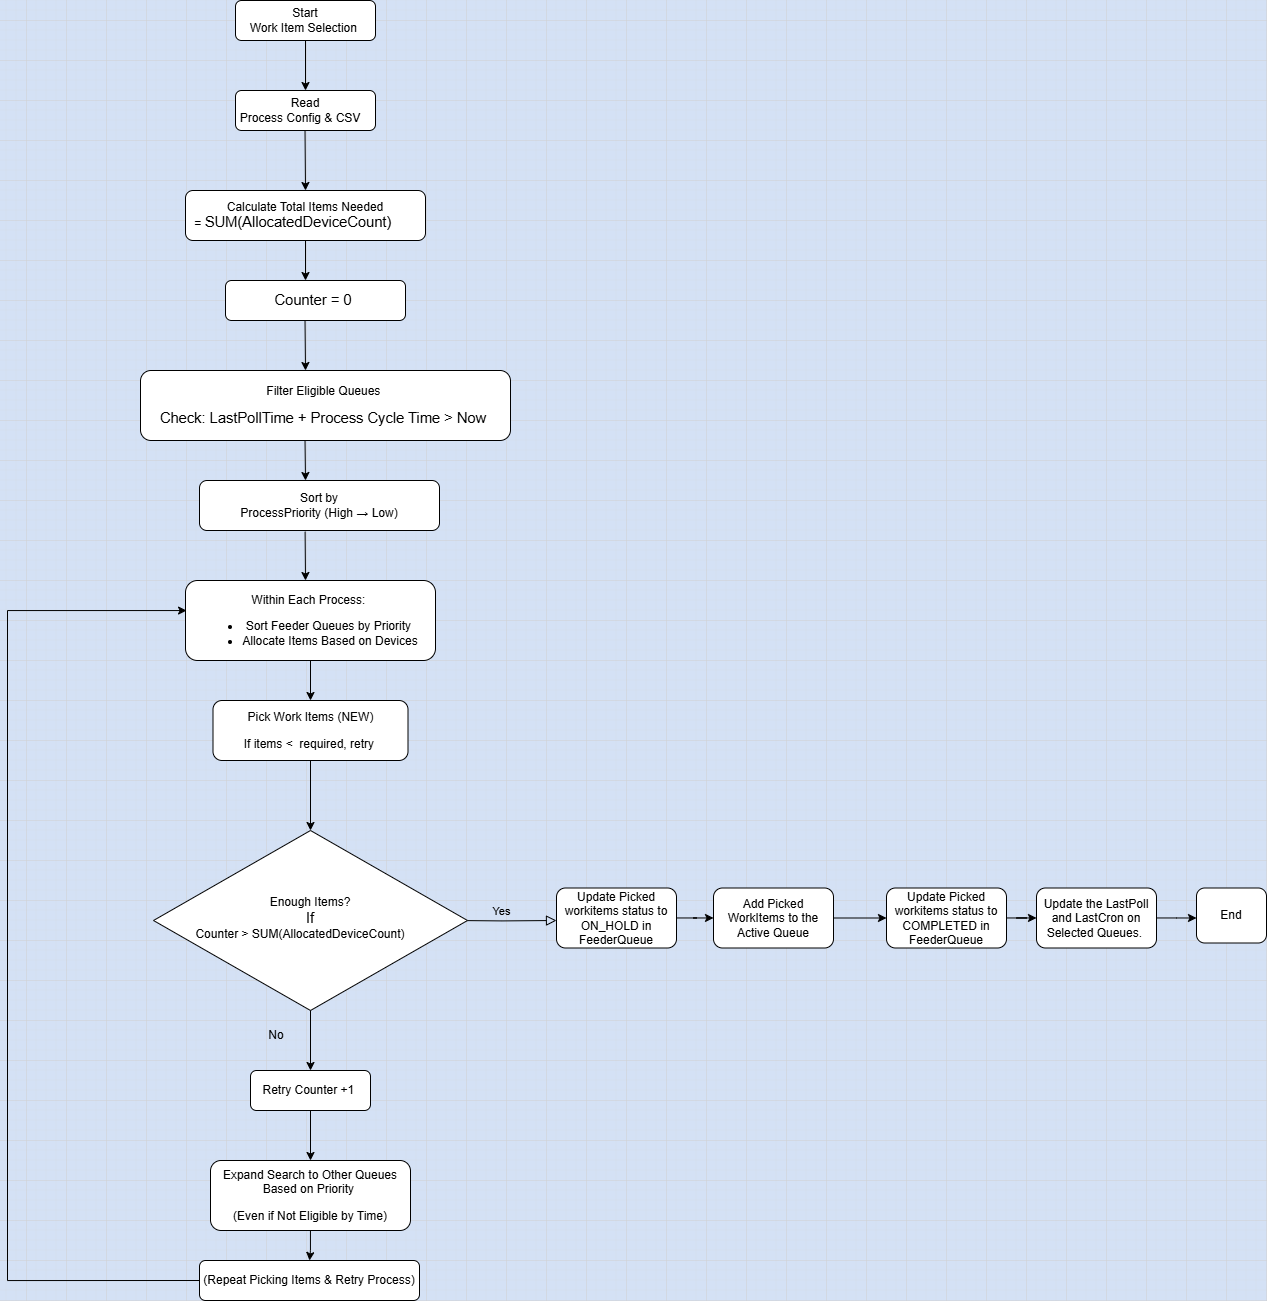

The diagram above was exported from draw.io. Its source (the exported page's mxGraphModel, read from the mxfile embedded in the PNG):
<mxGraphModel dx="1235" dy="665" grid="1" gridSize="10" guides="1" tooltips="1" connect="1" arrows="1" fold="1" page="1" pageScale="1" pageWidth="1169" pageHeight="1654" background="#D4E1F5" math="0" shadow="0">
  <root>
    <mxCell id="WIyWlLk6GJQsqaUBKTNV-0" />
    <mxCell id="WIyWlLk6GJQsqaUBKTNV-1" parent="WIyWlLk6GJQsqaUBKTNV-0" />
    <mxCell id="WIyWlLk6GJQsqaUBKTNV-3" value="&lt;span style=&quot;line-height: 107%;&quot;&gt;&lt;font style=&quot;font-size: 12px;&quot;&gt;Start&lt;br&gt;Work Item Selection&amp;nbsp;&lt;/font&gt;&lt;/span&gt;" style="rounded=1;whiteSpace=wrap;html=1;fontSize=12;glass=0;strokeWidth=1;shadow=0;" parent="WIyWlLk6GJQsqaUBKTNV-1" vertex="1">
      <mxGeometry x="529" y="20" width="140" height="40" as="geometry" />
    </mxCell>
    <mxCell id="WIyWlLk6GJQsqaUBKTNV-8" value="No" style="rounded=0;html=1;jettySize=auto;orthogonalLoop=1;fontSize=11;endArrow=block;endFill=0;endSize=8;strokeWidth=1;shadow=0;labelBackgroundColor=none;edgeStyle=orthogonalEdgeStyle;" parent="WIyWlLk6GJQsqaUBKTNV-1" edge="1">
      <mxGeometry x="0.3333" y="20" relative="1" as="geometry">
        <mxPoint as="offset" />
        <mxPoint x="603" y="920" as="sourcePoint" />
        <mxPoint x="603" y="980" as="targetPoint" />
      </mxGeometry>
    </mxCell>
    <mxCell id="WIyWlLk6GJQsqaUBKTNV-9" value="Yes" style="edgeStyle=orthogonalEdgeStyle;rounded=0;html=1;jettySize=auto;orthogonalLoop=1;fontSize=11;endArrow=block;endFill=0;endSize=8;strokeWidth=1;shadow=0;labelBackgroundColor=none;" parent="WIyWlLk6GJQsqaUBKTNV-1" edge="1">
      <mxGeometry y="10" relative="1" as="geometry">
        <mxPoint as="offset" />
        <mxPoint x="740" y="939.9300000000001" as="sourcePoint" />
        <mxPoint x="850" y="940" as="targetPoint" />
      </mxGeometry>
    </mxCell>
    <mxCell id="WIyWlLk6GJQsqaUBKTNV-10" value="Enough Items?&lt;div&gt;&lt;span style=&quot;font-size: 11pt;&quot;&gt;If&lt;/span&gt;&lt;br&gt;Counter &amp;gt; SUM(AllocatedDeviceCount)&amp;nbsp; &amp;nbsp; &amp;nbsp;&amp;nbsp;&lt;/div&gt;" style="rhombus;whiteSpace=wrap;html=1;shadow=0;fontFamily=Helvetica;fontSize=12;align=center;strokeWidth=1;spacing=6;spacingTop=-4;" parent="WIyWlLk6GJQsqaUBKTNV-1" vertex="1">
      <mxGeometry x="447" y="850" width="314" height="180" as="geometry" />
    </mxCell>
    <mxCell id="WIyWlLk6GJQsqaUBKTNV-11" value="Retry Counter +1&amp;nbsp;" style="rounded=1;whiteSpace=wrap;html=1;fontSize=12;glass=0;strokeWidth=1;shadow=0;" parent="WIyWlLk6GJQsqaUBKTNV-1" vertex="1">
      <mxGeometry x="544" y="1090" width="120" height="40" as="geometry" />
    </mxCell>
    <mxCell id="q2eEh-u70uZw_0wfoPCJ-34" value="" style="edgeStyle=orthogonalEdgeStyle;rounded=0;orthogonalLoop=1;jettySize=auto;html=1;" edge="1" parent="WIyWlLk6GJQsqaUBKTNV-1" source="WIyWlLk6GJQsqaUBKTNV-12" target="q2eEh-u70uZw_0wfoPCJ-19">
      <mxGeometry relative="1" as="geometry" />
    </mxCell>
    <mxCell id="WIyWlLk6GJQsqaUBKTNV-12" value="Update Picked workitems status to ON_HOLD in FeederQueue" style="rounded=1;whiteSpace=wrap;html=1;fontSize=12;glass=0;strokeWidth=1;shadow=0;" parent="WIyWlLk6GJQsqaUBKTNV-1" vertex="1">
      <mxGeometry x="850" y="907.5" width="120" height="60" as="geometry" />
    </mxCell>
    <mxCell id="q2eEh-u70uZw_0wfoPCJ-0" value="&lt;span style=&quot;line-height: 107%; font-family: Aptos, sans-serif;&quot;&gt;&lt;font style=&quot;font-size: 12px;&quot;&gt;Read&lt;br/&gt;Process Config &amp;amp; CSV&amp;nbsp; &amp;nbsp;&lt;/font&gt;&lt;/span&gt;" style="rounded=1;whiteSpace=wrap;html=1;fontSize=12;glass=0;strokeWidth=1;shadow=0;" vertex="1" parent="WIyWlLk6GJQsqaUBKTNV-1">
      <mxGeometry x="529" y="110" width="140" height="40" as="geometry" />
    </mxCell>
    <mxCell id="q2eEh-u70uZw_0wfoPCJ-1" value="&lt;p class=&quot;MsoNormal&quot;&gt;Calculate Total Items Needed =&amp;nbsp;&lt;span style=&quot;font-family: Aptos, sans-serif; font-size: 11pt; background-color: transparent; color: light-dark(rgb(0, 0, 0), rgb(255, 255, 255));&quot;&gt;SUM(AllocatedDeviceCount)&amp;nbsp; &amp;nbsp; &amp;nbsp;&amp;nbsp;&lt;/span&gt;&lt;/p&gt;" style="rounded=1;whiteSpace=wrap;html=1;fontSize=12;glass=0;strokeWidth=1;shadow=0;" vertex="1" parent="WIyWlLk6GJQsqaUBKTNV-1">
      <mxGeometry x="479" y="210" width="240" height="50" as="geometry" />
    </mxCell>
    <mxCell id="q2eEh-u70uZw_0wfoPCJ-2" value="&lt;p class=&quot;MsoNormal&quot;&gt;&lt;span style=&quot;font-size:11.0pt;line-height:107%;&lt;br/&gt;font-family:&amp;quot;Aptos&amp;quot;,sans-serif;mso-ascii-theme-font:minor-latin;mso-fareast-font-family:&lt;br/&gt;Aptos;mso-fareast-theme-font:minor-latin;mso-hansi-theme-font:minor-latin;&lt;br/&gt;mso-bidi-font-family:&amp;quot;Times New Roman&amp;quot;;mso-bidi-theme-font:minor-bidi;&lt;br/&gt;mso-ansi-language:EN-IN;mso-fareast-language:EN-US;mso-bidi-language:AR-SA&quot;&gt;Counter = 0&amp;nbsp;&lt;/span&gt;&lt;/p&gt;" style="rounded=1;whiteSpace=wrap;html=1;fontSize=12;glass=0;strokeWidth=1;shadow=0;" vertex="1" parent="WIyWlLk6GJQsqaUBKTNV-1">
      <mxGeometry x="519" y="300" width="180" height="40" as="geometry" />
    </mxCell>
    <mxCell id="q2eEh-u70uZw_0wfoPCJ-3" value="&lt;p class=&quot;MsoNormal&quot;&gt;Filter Eligible Queues&amp;nbsp;&lt;/p&gt;&lt;p class=&quot;MsoNormal&quot;&gt;&lt;span style=&quot;font-family: Aptos, sans-serif; font-size: 11pt; background-color: transparent; color: light-dark(rgb(0, 0, 0), rgb(255, 255, 255));&quot;&gt;Check: LastPollTime + Process Cycle Time &amp;gt; Now&amp;nbsp;&lt;/span&gt;&lt;/p&gt;" style="rounded=1;whiteSpace=wrap;html=1;fontSize=12;glass=0;strokeWidth=1;shadow=0;" vertex="1" parent="WIyWlLk6GJQsqaUBKTNV-1">
      <mxGeometry x="434" y="390" width="370" height="70" as="geometry" />
    </mxCell>
    <mxCell id="q2eEh-u70uZw_0wfoPCJ-4" value="&lt;p class=&quot;MsoNormal&quot;&gt;Sort by&lt;br/&gt;ProcessPriority (High → Low)&lt;/p&gt;" style="rounded=1;whiteSpace=wrap;html=1;fontSize=12;glass=0;strokeWidth=1;shadow=0;" vertex="1" parent="WIyWlLk6GJQsqaUBKTNV-1">
      <mxGeometry x="493" y="500" width="240" height="50" as="geometry" />
    </mxCell>
    <mxCell id="q2eEh-u70uZw_0wfoPCJ-32" value="" style="edgeStyle=orthogonalEdgeStyle;rounded=0;orthogonalLoop=1;jettySize=auto;html=1;" edge="1" parent="WIyWlLk6GJQsqaUBKTNV-1" source="q2eEh-u70uZw_0wfoPCJ-5" target="q2eEh-u70uZw_0wfoPCJ-6">
      <mxGeometry relative="1" as="geometry" />
    </mxCell>
    <mxCell id="q2eEh-u70uZw_0wfoPCJ-5" value="&lt;p class=&quot;MsoNormal&quot;&gt;Within Each Process:&amp;nbsp;&lt;/p&gt;&lt;p class=&quot;MsoNormal&quot;&gt;&lt;/p&gt;&lt;ul&gt;&lt;li&gt;&lt;span style=&quot;background-color: transparent; color: light-dark(rgb(0, 0, 0), rgb(255, 255, 255));&quot;&gt;Sort Feeder&amp;nbsp;&lt;/span&gt;&lt;span style=&quot;background-color: transparent; color: light-dark(rgb(0, 0, 0), rgb(255, 255, 255));&quot;&gt;Queues by Priority&amp;nbsp;&lt;/span&gt;&lt;/li&gt;&lt;li&gt;&lt;span style=&quot;background-color: transparent; color: light-dark(rgb(0, 0, 0), rgb(255, 255, 255));&quot;&gt;Allocate&amp;nbsp;&lt;/span&gt;&lt;span style=&quot;background-color: transparent; color: light-dark(rgb(0, 0, 0), rgb(255, 255, 255));&quot;&gt;Items Based on Devices&lt;/span&gt;&lt;/li&gt;&lt;/ul&gt;&lt;p&gt;&lt;/p&gt;" style="rounded=1;whiteSpace=wrap;html=1;fontSize=12;glass=0;strokeWidth=1;shadow=0;" vertex="1" parent="WIyWlLk6GJQsqaUBKTNV-1">
      <mxGeometry x="479" y="600" width="250" height="80" as="geometry" />
    </mxCell>
    <mxCell id="q2eEh-u70uZw_0wfoPCJ-33" value="" style="edgeStyle=orthogonalEdgeStyle;rounded=0;orthogonalLoop=1;jettySize=auto;html=1;" edge="1" parent="WIyWlLk6GJQsqaUBKTNV-1" source="q2eEh-u70uZw_0wfoPCJ-6" target="WIyWlLk6GJQsqaUBKTNV-10">
      <mxGeometry relative="1" as="geometry" />
    </mxCell>
    <mxCell id="q2eEh-u70uZw_0wfoPCJ-6" value="&lt;p class=&quot;MsoNormal&quot;&gt;Pick Work Items (NEW)&lt;/p&gt;&lt;p class=&quot;MsoNormal&quot;&gt;&lt;span style=&quot;background-color: transparent; color: light-dark(rgb(0, 0, 0), rgb(255, 255, 255));&quot;&gt;If items &amp;lt;&amp;nbsp; required, retry&lt;/span&gt;&lt;span style=&quot;background-color: transparent; color: light-dark(rgb(0, 0, 0), rgb(255, 255, 255));&quot;&gt;&amp;nbsp;&lt;/span&gt;&lt;/p&gt;&lt;p&gt;&lt;/p&gt;" style="rounded=1;whiteSpace=wrap;html=1;fontSize=12;glass=0;strokeWidth=1;shadow=0;" vertex="1" parent="WIyWlLk6GJQsqaUBKTNV-1">
      <mxGeometry x="506.5" y="720" width="195" height="60" as="geometry" />
    </mxCell>
    <mxCell id="q2eEh-u70uZw_0wfoPCJ-46" value="" style="edgeStyle=orthogonalEdgeStyle;rounded=0;orthogonalLoop=1;jettySize=auto;html=1;" edge="1" parent="WIyWlLk6GJQsqaUBKTNV-1" source="q2eEh-u70uZw_0wfoPCJ-7">
      <mxGeometry relative="1" as="geometry">
        <mxPoint x="1490" y="937.5" as="targetPoint" />
      </mxGeometry>
    </mxCell>
    <mxCell id="q2eEh-u70uZw_0wfoPCJ-7" value="Update the LastPoll and LastCron on Selected Queues.&amp;nbsp;" style="rounded=1;whiteSpace=wrap;html=1;fontSize=12;glass=0;strokeWidth=1;shadow=0;" vertex="1" parent="WIyWlLk6GJQsqaUBKTNV-1">
      <mxGeometry x="1330" y="907.5" width="120" height="60" as="geometry" />
    </mxCell>
    <mxCell id="q2eEh-u70uZw_0wfoPCJ-39" value="" style="edgeStyle=orthogonalEdgeStyle;rounded=0;orthogonalLoop=1;jettySize=auto;html=1;" edge="1" parent="WIyWlLk6GJQsqaUBKTNV-1" source="q2eEh-u70uZw_0wfoPCJ-17" target="q2eEh-u70uZw_0wfoPCJ-18">
      <mxGeometry relative="1" as="geometry" />
    </mxCell>
    <mxCell id="q2eEh-u70uZw_0wfoPCJ-17" value="&lt;p class=&quot;MsoNormal&quot;&gt;Expand Search to Other Queues Based on Priority&amp;nbsp;&lt;/p&gt;&lt;p class=&quot;MsoNormal&quot;&gt;&lt;span style=&quot;background-color: transparent; color: light-dark(rgb(0, 0, 0), rgb(255, 255, 255));&quot;&gt;(Even if Not&amp;nbsp;&lt;/span&gt;&lt;span style=&quot;background-color: transparent; color: light-dark(rgb(0, 0, 0), rgb(255, 255, 255));&quot;&gt;Eligible by Time)&lt;/span&gt;&lt;/p&gt;" style="rounded=1;whiteSpace=wrap;html=1;fontSize=12;glass=0;strokeWidth=1;shadow=0;" vertex="1" parent="WIyWlLk6GJQsqaUBKTNV-1">
      <mxGeometry x="504" y="1180" width="200" height="70" as="geometry" />
    </mxCell>
    <mxCell id="q2eEh-u70uZw_0wfoPCJ-42" style="edgeStyle=orthogonalEdgeStyle;rounded=0;orthogonalLoop=1;jettySize=auto;html=1;exitX=0;exitY=0.75;exitDx=0;exitDy=0;" edge="1" parent="WIyWlLk6GJQsqaUBKTNV-1">
      <mxGeometry relative="1" as="geometry">
        <mxPoint x="480" y="630" as="targetPoint" />
        <mxPoint x="506.50000000000006" y="1300" as="sourcePoint" />
        <Array as="points">
          <mxPoint x="301" y="1300" />
          <mxPoint x="301" y="630" />
          <mxPoint x="480" y="630" />
        </Array>
      </mxGeometry>
    </mxCell>
    <mxCell id="q2eEh-u70uZw_0wfoPCJ-18" value="&lt;p class=&quot;MsoNormal&quot;&gt;(Repeat Picking Items &amp;amp; Retry Process)&lt;b&gt;&lt;u&gt;&lt;/u&gt;&lt;/b&gt;&lt;/p&gt;" style="rounded=1;whiteSpace=wrap;html=1;fontSize=12;glass=0;strokeWidth=1;shadow=0;" vertex="1" parent="WIyWlLk6GJQsqaUBKTNV-1">
      <mxGeometry x="493" y="1280" width="220" height="40" as="geometry" />
    </mxCell>
    <mxCell id="q2eEh-u70uZw_0wfoPCJ-35" value="" style="edgeStyle=orthogonalEdgeStyle;rounded=0;orthogonalLoop=1;jettySize=auto;html=1;" edge="1" parent="WIyWlLk6GJQsqaUBKTNV-1" source="q2eEh-u70uZw_0wfoPCJ-19" target="q2eEh-u70uZw_0wfoPCJ-20">
      <mxGeometry relative="1" as="geometry" />
    </mxCell>
    <mxCell id="q2eEh-u70uZw_0wfoPCJ-19" value="Add Picked WorkItems to the Active Queue" style="rounded=1;whiteSpace=wrap;html=1;fontSize=12;glass=0;strokeWidth=1;shadow=0;" vertex="1" parent="WIyWlLk6GJQsqaUBKTNV-1">
      <mxGeometry x="1007" y="907.5" width="120" height="60" as="geometry" />
    </mxCell>
    <mxCell id="q2eEh-u70uZw_0wfoPCJ-36" value="" style="edgeStyle=orthogonalEdgeStyle;rounded=0;orthogonalLoop=1;jettySize=auto;html=1;" edge="1" parent="WIyWlLk6GJQsqaUBKTNV-1" source="q2eEh-u70uZw_0wfoPCJ-20" target="q2eEh-u70uZw_0wfoPCJ-7">
      <mxGeometry relative="1" as="geometry" />
    </mxCell>
    <mxCell id="q2eEh-u70uZw_0wfoPCJ-20" value="Update Picked workitems status to COMPLETED in FeederQueue" style="rounded=1;whiteSpace=wrap;html=1;fontSize=12;glass=0;strokeWidth=1;shadow=0;" vertex="1" parent="WIyWlLk6GJQsqaUBKTNV-1">
      <mxGeometry x="1180" y="907.5" width="120" height="60" as="geometry" />
    </mxCell>
    <mxCell id="q2eEh-u70uZw_0wfoPCJ-21" value="" style="endArrow=classic;html=1;rounded=0;exitX=0.5;exitY=1;exitDx=0;exitDy=0;entryX=0.5;entryY=0;entryDx=0;entryDy=0;" edge="1" parent="WIyWlLk6GJQsqaUBKTNV-1" source="WIyWlLk6GJQsqaUBKTNV-3" target="q2eEh-u70uZw_0wfoPCJ-0">
      <mxGeometry width="50" height="50" relative="1" as="geometry">
        <mxPoint x="789" y="210" as="sourcePoint" />
        <mxPoint x="839" y="160" as="targetPoint" />
      </mxGeometry>
    </mxCell>
    <mxCell id="q2eEh-u70uZw_0wfoPCJ-22" value="" style="endArrow=classic;html=1;rounded=0;exitX=0.5;exitY=1;exitDx=0;exitDy=0;entryX=0.5;entryY=0;entryDx=0;entryDy=0;" edge="1" parent="WIyWlLk6GJQsqaUBKTNV-1" target="q2eEh-u70uZw_0wfoPCJ-1">
      <mxGeometry width="50" height="50" relative="1" as="geometry">
        <mxPoint x="598.52" y="150" as="sourcePoint" />
        <mxPoint x="598.52" y="200" as="targetPoint" />
      </mxGeometry>
    </mxCell>
    <mxCell id="q2eEh-u70uZw_0wfoPCJ-24" value="" style="endArrow=classic;html=1;rounded=0;entryX=0.5;entryY=0;entryDx=0;entryDy=0;" edge="1" parent="WIyWlLk6GJQsqaUBKTNV-1">
      <mxGeometry width="50" height="50" relative="1" as="geometry">
        <mxPoint x="599" y="260" as="sourcePoint" />
        <mxPoint x="599" y="300" as="targetPoint" />
      </mxGeometry>
    </mxCell>
    <mxCell id="q2eEh-u70uZw_0wfoPCJ-25" value="" style="endArrow=classic;html=1;rounded=0;exitX=0.5;exitY=1;exitDx=0;exitDy=0;" edge="1" parent="WIyWlLk6GJQsqaUBKTNV-1">
      <mxGeometry width="50" height="50" relative="1" as="geometry">
        <mxPoint x="598.52" y="340" as="sourcePoint" />
        <mxPoint x="599" y="390" as="targetPoint" />
      </mxGeometry>
    </mxCell>
    <mxCell id="q2eEh-u70uZw_0wfoPCJ-26" value="" style="endArrow=classic;html=1;rounded=0;exitX=0.5;exitY=1;exitDx=0;exitDy=0;" edge="1" parent="WIyWlLk6GJQsqaUBKTNV-1">
      <mxGeometry width="50" height="50" relative="1" as="geometry">
        <mxPoint x="598.52" y="460" as="sourcePoint" />
        <mxPoint x="599" y="500" as="targetPoint" />
      </mxGeometry>
    </mxCell>
    <mxCell id="q2eEh-u70uZw_0wfoPCJ-31" value="" style="endArrow=classic;html=1;rounded=0;exitX=0.44;exitY=1.023;exitDx=0;exitDy=0;exitPerimeter=0;" edge="1" parent="WIyWlLk6GJQsqaUBKTNV-1" source="q2eEh-u70uZw_0wfoPCJ-4">
      <mxGeometry width="50" height="50" relative="1" as="geometry">
        <mxPoint x="598.52" y="560" as="sourcePoint" />
        <mxPoint x="599" y="600" as="targetPoint" />
      </mxGeometry>
    </mxCell>
    <mxCell id="q2eEh-u70uZw_0wfoPCJ-45" value="End" style="rounded=1;whiteSpace=wrap;html=1;fontSize=12;glass=0;strokeWidth=1;shadow=0;" vertex="1" parent="WIyWlLk6GJQsqaUBKTNV-1">
      <mxGeometry x="1490" y="907.5" width="70" height="55" as="geometry" />
    </mxCell>
    <mxCell id="q2eEh-u70uZw_0wfoPCJ-53" value="" style="endArrow=classic;html=1;rounded=0;exitX=0.5;exitY=1;exitDx=0;exitDy=0;" edge="1" parent="WIyWlLk6GJQsqaUBKTNV-1" source="WIyWlLk6GJQsqaUBKTNV-10" target="WIyWlLk6GJQsqaUBKTNV-11">
      <mxGeometry width="50" height="50" relative="1" as="geometry">
        <mxPoint x="700" y="1140" as="sourcePoint" />
        <mxPoint x="750" y="1090" as="targetPoint" />
      </mxGeometry>
    </mxCell>
    <mxCell id="q2eEh-u70uZw_0wfoPCJ-54" value="" style="endArrow=classic;html=1;rounded=0;exitX=0.5;exitY=1;exitDx=0;exitDy=0;" edge="1" parent="WIyWlLk6GJQsqaUBKTNV-1" source="WIyWlLk6GJQsqaUBKTNV-11" target="q2eEh-u70uZw_0wfoPCJ-17">
      <mxGeometry width="50" height="50" relative="1" as="geometry">
        <mxPoint x="700" y="1140" as="sourcePoint" />
        <mxPoint x="750" y="1090" as="targetPoint" />
      </mxGeometry>
    </mxCell>
    <mxCell id="q2eEh-u70uZw_0wfoPCJ-57" value="No" style="text;html=1;align=center;verticalAlign=middle;whiteSpace=wrap;rounded=0;" vertex="1" parent="WIyWlLk6GJQsqaUBKTNV-1">
      <mxGeometry x="540" y="1040" width="60" height="30" as="geometry" />
    </mxCell>
  </root>
</mxGraphModel>